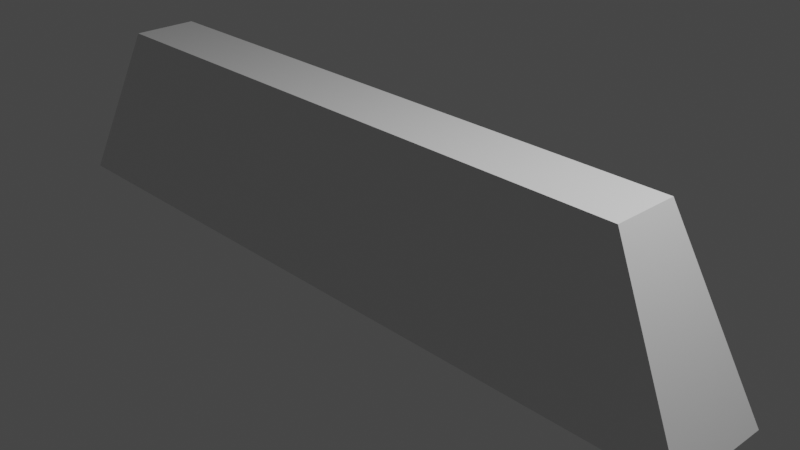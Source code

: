 # Source: car_accessory_sign.blend  (saved by Blender 2.90.8; exported with 4.5.12 LTS)
import bpy
from mathutils import Matrix  # noqa: F401  (used for matrix-valued properties, if any)

bpy.ops.wm.read_factory_settings(use_empty=True)
scene = bpy.context.scene
scene.name = 'Scene'

# ---- collections
col_collection = bpy.data.collections.new('Collection'); scene.collection.children.link(col_collection)

# ---- materials (node trees are filled in below, after node groups)
mat_material = bpy.data.materials.new('Material')
mat_material.alpha_threshold = 0.0
mat_material.use_transparent_shadow = False
mat_material.line_color = (0.0, 0.0, 0.0, 1.0)

# ---- material node trees
mat_material.use_nodes = True; mat_material.node_tree.nodes.clear()
_N = mat_material.node_tree.nodes; _L = mat_material.node_tree.links
n0 = _N.new('ShaderNodeOutputMaterial'); n0.name = 'Material Output'; n0.location = (300, 300)
n1 = _N.new('ShaderNodeBsdfPrincipled'); n1.name = 'Principled BSDF'; n1.location = (10, 300)
n1.distribution = 'GGX'
n1.subsurface_method = 'BURLEY'
n1.inputs[2].default_value = 0.4
n1.inputs[3].default_value = 1.45
n1.inputs[27].default_value = (0.0, 0.0, 0.0, 1.0)
n1.inputs[28].default_value = 1.0
_L.new(n1.outputs[0], n0.inputs[0])
n0.is_active_output = True

# ---- world
world_world = bpy.data.worlds.new('World'); scene.world = world_world
world_world.use_nodes = True; world_world.node_tree.nodes.clear()
_N = world_world.node_tree.nodes; _L = world_world.node_tree.links
n0 = _N.new('ShaderNodeOutputWorld'); n0.name = 'World Output'; n0.location = (300, 300)
n1 = _N.new('ShaderNodeBackground'); n1.name = 'Background'; n1.location = (10, 300)
n1.inputs[0].default_value = (0.05088, 0.05088, 0.05088, 1.0)
_L.new(n1.outputs[0], n0.inputs[0])
n0.is_active_output = True
world_world.color = (0.05088, 0.05088, 0.05088)
world_world.use_sun_shadow = False
world_world.sun_shadow_jitter_overblur = 0.0

# ---- cameras
cam_camera = bpy.data.cameras.new('Camera')
cam_camera.clip_end = 100.0
cam_camera.ortho_scale = 7.314

# ---- lights
light_light = bpy.data.lights.new('Light', 'POINT')
light_light.transmission_factor = 0.0
light_light.energy = 1000.0
light_light.shadow_soft_size = 0.1
light_light.shadow_maximum_resolution = 0.006
light_light.use_absolute_resolution = True

# ---- meshes
me_cube = bpy.data.meshes.new('Cube')
me_cube.from_pydata([(0.7849, 0.6276, 1.0), (1.0, 1.0, -1.0), (0.7849, -0.6276, 1.0), (1.0, -1.0, -1.0), (-0.7849, 0.6276, 1.0), (-1.0, 1.0, -1.0), (-0.7849, -0.6276, 1.0), (-1.0, -1.0, -1.0)], [], [(0, 4, 6, 2), (3, 2, 6, 7), (7, 6, 4, 5), (5, 1, 3, 7), (1, 0, 2, 3), (5, 4, 0, 1)])
_uv = me_cube.uv_layers.new(name='UVMap')
_uv.uv.foreach_set('vector', [0.625, 0.5, 0.875, 0.5, 0.875, 0.75, 0.625, 0.75, 0.375, 0.75, 0.625, 0.75, 0.625, 1.0, 0.375, 1.0, 0.375, 0.0, 0.625, 0.0, 0.625, 0.25, 0.375, 0.25, 0.125, 0.5, 0.375, 0.5, 0.375, 0.75, 0.125, 0.75, 0.375, 0.5, 0.625, 0.5, 0.625, 0.75, 0.375, 0.75, 0.375, 0.25, 0.625, 0.25, 0.625, 0.5, 0.375, 0.5])
me_cube.materials.append(mat_material)
me_cube.use_remesh_preserve_volume = False
me_cube.use_remesh_preserve_attributes = False
me_cube.use_mirror_vertex_groups = False
me_cube.update()

# ---- objects
ob_cube = bpy.data.objects.new('Cube', me_cube)
ob_light = bpy.data.objects.new('Light', light_light)
ob_camera = bpy.data.objects.new('Camera', cam_camera)

# ---- transforms, parenting, visibility, modifiers, constraints
ob_cube.location = (-0.8463, 0.1941, 0.0)
ob_cube.scale = (4.594, 0.6139, 1.0)
ob_cube.lock_rotations_4d = False
ob_cube.empty_display_type = 'ARROWS'
ob_cube.lineart.crease_threshold = 0.0
ob_light.location = (3.86, 0.8114, 5.904)
ob_light.rotation_euler = (0.6503, 0.05522, 1.866)
ob_light.scale = (0.6477, 0.9376, 0.9575)
ob_light.lock_rotations_4d = False
ob_light.empty_display_type = 'ARROWS'
ob_light.color = (0.0, 0.0, 0.0, 0.0)
ob_light.lineart.crease_threshold = 0.0
ob_camera.location = (7.359, -6.926, 4.958)
ob_camera.rotation_euler = (1.109, 0.0, 0.8149)
ob_camera.lock_rotations_4d = False
ob_camera.empty_display_type = 'ARROWS'
ob_camera.color = (0.0, 0.0, 0.0, 0.0)
ob_camera.display_type = 'WIRE'
ob_camera.lineart.crease_threshold = 0.0

# ---- collection membership
col_collection.objects.link(ob_cube)
col_collection.objects.link(ob_light)
col_collection.objects.link(ob_camera)

# ---- scene / render settings (as saved in the file)
scene.camera = ob_camera
scene.frame_start = 1; scene.frame_end = 250; scene.frame_set(1)
scene.render.engine = 'BLENDER_EEVEE_NEXT'
scene.cycles.use_denoising = False
scene.cycles.samples = 128
scene.cycles.sampling_pattern = 'TABULATED_SOBOL'
scene.cycles.use_adaptive_sampling = False
scene.cycles.use_light_tree = False
scene.view_settings.view_transform = 'Filmic'
bpy.context.view_layer.update()
